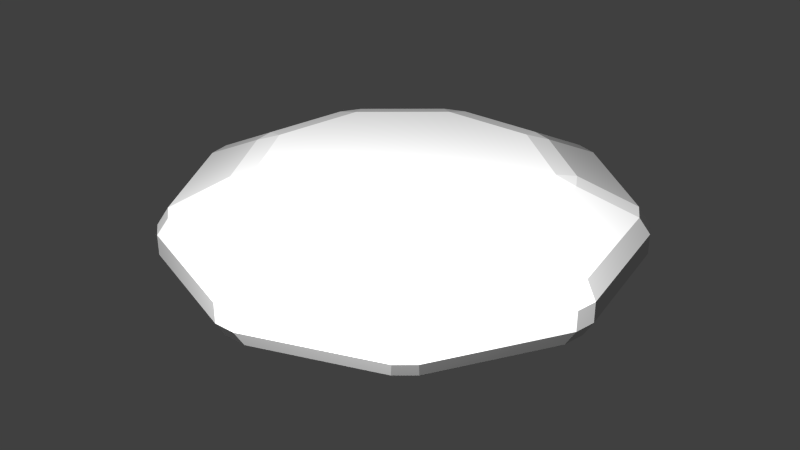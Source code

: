 # Source: Stone_9_Sided.blend  (saved by Blender 2.72.0; exported with 4.5.12 LTS)
import bpy
from mathutils import Matrix  # noqa: F401  (used for matrix-valued properties, if any)

bpy.ops.wm.read_factory_settings(use_empty=True)
scene = bpy.context.scene
scene.name = 'Scene'

# ---- collections
col_collection_1 = bpy.data.collections.new('Collection 1'); scene.collection.children.link(col_collection_1)

# ---- materials (node trees are filled in below, after node groups)
mat_material = bpy.data.materials.new('Material')
mat_material.alpha_threshold = 0.0
mat_material.use_transparent_shadow = False
mat_material.roughness = 0.5

# ---- material node trees

# ---- world
world_world = bpy.data.worlds.new('World'); scene.world = world_world
world_world.color = (0.05088, 0.05088, 0.05088)
world_world.use_sun_shadow = False
world_world.sun_shadow_jitter_overblur = 0.0
world_world.cycles.sampling_method = 'MANUAL'
world_world.cycles.sample_map_resolution = 256

# ---- lights
light_point = bpy.data.lights.new('Point', 'POINT')
light_point.transmission_factor = 0.0
light_point.energy = 100.0
light_point.shadow_buffer_clip_start = 0.5
light_point.shadow_soft_size = 0.1
light_point.shadow_maximum_resolution = 0.006
light_point.use_absolute_resolution = True
light_point.cycles.use_multiple_importance_sampling = False

# ---- meshes
me_circle = bpy.data.meshes.new('Circle')
me_circle.from_pydata([(0.01945, -0.4158, -0.01509), (-0.01945, -0.4158, -0.01509), (-0.02038, -0.3965, -0.0464), (0.02038, -0.3965, -0.0464), (-0.2393, -0.3168, -0.0464), (-0.2523, -0.331, -0.01509), (-0.2821, -0.306, -0.01509), (-0.2705, -0.2907, -0.0464), (-0.387, -0.08892, -0.0464), (-0.4061, -0.09135, -0.01509), (-0.4128, -0.05304, -0.01509), (-0.394, -0.04879, -0.0464), (-0.3536, 0.1806, -0.0464), (-0.3698, 0.191, -0.01509), (-0.3503, 0.2247, -0.01509), (-0.3332, 0.2159, -0.0464), (-0.1548, 0.3656, -0.0464), (-0.1605, 0.384, -0.01509), (-0.1239, 0.3973, -0.01509), (-0.1165, 0.3796, -0.0464), (0.1165, 0.3796, -0.0464), (0.1239, 0.3973, -0.01509), (0.1605, 0.384, -0.01509), (0.1548, 0.3656, -0.0464), (0.3332, 0.2159, -0.0464), (0.3503, 0.2247, -0.01509), (0.3698, 0.191, -0.01509), (0.3536, 0.1806, -0.0464), (0.394, -0.04879, -0.0464), (0.4128, -0.05304, -0.01509), (0.4061, -0.09135, -0.01509), (0.387, -0.08892, -0.0464), (0.2705, -0.2907, -0.0464), (0.2821, -0.306, -0.01509), (0.2523, -0.331, -0.01509), (0.2393, -0.3168, -0.0464), (0.02038, -0.2913, -0.1055), (-0.02038, -0.2913, -0.1055), (-3.912e-08, -0.2578, -0.1161), (-0.1657, -0.1975, -0.1161), (-0.1716, -0.2363, -0.1055), (-0.2029, -0.2101, -0.1055), (-0.2539, -0.04476, -0.1161), (-0.2833, -0.07065, -0.1055), (-0.2904, -0.03052, -0.1055), (-0.2233, 0.1289, -0.1161), (-0.2625, 0.128, -0.1055), (-0.2421, 0.1633, -0.1055), (-0.08817, 0.2422, -0.1161), (-0.1188, 0.2668, -0.1055), (-0.08048, 0.2807, -0.1055), (0.08817, 0.2422, -0.1161), (0.08048, 0.2807, -0.1055), (0.1188, 0.2668, -0.1055), (0.2233, 0.1289, -0.1161), (0.2421, 0.1633, -0.1055), (0.2625, 0.128, -0.1055), (0.2539, -0.04476, -0.1161), (0.2904, -0.03052, -0.1055), (0.2833, -0.07065, -0.1055), (0.1657, -0.1975, -0.1161), (0.2029, -0.2101, -0.1055), (0.1716, -0.2363, -0.1055), (0.02047, -0.3956, 0.05077), (-0.02047, -0.3956, 0.05077), (-0.01945, -0.4158, 0.02102), (0.01945, -0.4158, 0.02102), (-0.2523, -0.331, 0.02102), (-0.2386, -0.3162, 0.05077), (-0.27, -0.2899, 0.05077), (-0.2821, -0.306, 0.02102), (-0.4061, -0.09135, 0.02102), (-0.386, -0.08885, 0.05077), (-0.3931, -0.04854, 0.05077), (-0.4128, -0.05304, 0.02102), (-0.3698, 0.191, 0.02102), (-0.3528, 0.1801, 0.05077), (-0.3324, 0.2155, 0.05077), (-0.3503, 0.2247, 0.02102), (-0.1605, 0.384, 0.02102), (-0.1545, 0.3647, 0.05077), (-0.1161, 0.3787, 0.05077), (-0.1239, 0.3973, 0.02102), (0.1239, 0.3973, 0.02102), (0.1161, 0.3787, 0.05077), (0.1545, 0.3647, 0.05077), (0.1605, 0.384, 0.02102), (0.3503, 0.2247, 0.02102), (0.3324, 0.2155, 0.05077), (0.3528, 0.1801, 0.05077), (0.3698, 0.191, 0.02102), (0.4128, -0.05304, 0.02102), (0.3931, -0.04854, 0.05077), (0.386, -0.08885, 0.05077), (0.4061, -0.09135, 0.02102), (0.2821, -0.306, 0.02102), (0.27, -0.2899, 0.05077), (0.2386, -0.3162, 0.05077), (0.2523, -0.331, 0.02102), (-3.912e-08, -0.2553, 0.1082), (-0.02047, -0.2897, 0.09912), (0.02047, -0.2897, 0.09912), (-0.2019, -0.2087, 0.09912), (-0.1705, -0.2351, 0.09912), (-0.1641, -0.1956, 0.1082), (-0.2888, -0.03014, 0.09912), (-0.2817, -0.07046, 0.09912), (-0.2514, -0.04433, 0.1082), (-0.2406, 0.1626, 0.09912), (-0.2611, 0.1271, 0.09912), (-0.2211, 0.1276, 0.1082), (-0.07984, 0.2792, 0.09912), (-0.1183, 0.2652, 0.09912), (-0.08731, 0.2399, 0.1082), (0.1183, 0.2652, 0.09912), (0.07984, 0.2792, 0.09912), (0.08731, 0.2399, 0.1082), (0.2611, 0.1271, 0.09912), (0.2406, 0.1626, 0.09912), (0.2211, 0.1276, 0.1082), (0.2817, -0.07046, 0.09912), (0.2888, -0.03014, 0.09912), (0.2514, -0.04433, 0.1082), (0.1705, -0.2351, 0.09912), (0.2019, -0.2087, 0.09912), (0.1641, -0.1956, 0.1082)], [], [(5, 1, 65, 67), (33, 30, 94, 95), (29, 26, 90, 91), (25, 22, 86, 87), (21, 18, 82, 83), (17, 14, 78, 79), (13, 10, 74, 75), (9, 6, 70, 71), (0, 34, 98, 66), (63, 97, 123, 101), (35, 3, 36, 62), (39, 42, 45, 48, 51, 54, 57, 60, 38), (31, 32, 61, 59), (27, 28, 58, 56), (23, 24, 55, 53), (19, 20, 52, 50), (15, 16, 49, 47), (11, 12, 46, 44), (7, 8, 43, 41), (68, 64, 100, 103), (104, 99, 125, 122, 119, 116, 113, 110, 107), (96, 93, 120, 124), (92, 89, 117, 121), (88, 85, 114, 118), (84, 81, 111, 115), (80, 77, 108, 112), (76, 73, 105, 109), (72, 69, 102, 106), (0, 1, 2, 3), (4, 5, 6, 7), (8, 9, 10, 11), (12, 13, 14, 15), (16, 17, 18, 19), (20, 21, 22, 23), (24, 25, 26, 27), (28, 29, 30, 31), (32, 33, 34, 35), (36, 37, 38), (39, 40, 41), (42, 43, 44), (45, 46, 47), (48, 49, 50), (51, 52, 53), (54, 55, 56), (57, 58, 59), (60, 61, 62), (63, 64, 65, 66), (67, 68, 69, 70), (71, 72, 73, 74), (75, 76, 77, 78), (79, 80, 81, 82), (83, 84, 85, 86), (87, 88, 89, 90), (91, 92, 93, 94), (95, 96, 97, 98), (99, 100, 101), (102, 103, 104), (105, 106, 107), (108, 109, 110), (111, 112, 113), (114, 115, 116), (117, 118, 119), (120, 121, 122), (123, 124, 125), (4, 2, 1, 5), (8, 7, 6, 9), (12, 11, 10, 13), (16, 15, 14, 17), (20, 19, 18, 21), (24, 23, 22, 25), (28, 27, 26, 29), (32, 31, 30, 33), (3, 35, 34, 0), (39, 38, 37, 40), (42, 39, 41, 43), (45, 42, 44, 46), (48, 45, 47, 49), (51, 48, 50, 52), (54, 51, 53, 55), (57, 54, 56, 58), (60, 57, 59, 61), (38, 60, 62, 36), (61, 32, 35, 62), (2, 37, 36, 3), (58, 28, 31, 59), (55, 24, 27, 56), (52, 20, 23, 53), (49, 16, 19, 50), (46, 12, 15, 47), (43, 8, 11, 44), (40, 4, 7, 41), (67, 65, 64, 68), (71, 70, 69, 72), (75, 74, 73, 76), (79, 78, 77, 80), (83, 82, 81, 84), (87, 86, 85, 88), (91, 90, 89, 92), (95, 94, 93, 96), (66, 98, 97, 63), (65, 1, 0, 66), (33, 95, 98, 34), (29, 91, 94, 30), (25, 87, 90, 26), (21, 83, 86, 22), (17, 79, 82, 18), (13, 75, 78, 14), (9, 71, 74, 10), (5, 67, 70, 6), (103, 100, 99, 104), (106, 102, 104, 107), (109, 105, 107, 110), (112, 108, 110, 113), (115, 111, 113, 116), (118, 114, 116, 119), (121, 117, 119, 122), (124, 120, 122, 125), (101, 123, 125, 99), (100, 64, 63, 101), (96, 124, 123, 97), (92, 121, 120, 93), (88, 118, 117, 89), (84, 115, 114, 85), (80, 112, 111, 81), (76, 109, 108, 77), (72, 106, 105, 73), (68, 103, 102, 69), (2, 4, 40, 37)])
_uv = me_circle.uv_layers.new(name='UVMap')
_uv.uv.foreach_set('vector', [0.1071, 0.6635, 0.1071, 0.5422, 0.1291, 0.5422, 0.1291, 0.6635, 0.08189, 0.6869, 0.08189, 0.8452, 0.05987, 0.8452, 0.05987, 0.6869, 0.08189, 0.8686, 0.08189, 0.9899, 0.05987, 0.9899, 0.05987, 0.8686, 0.03463, 0.5422, 0.03463, 0.6635, 0.01262, 0.6635, 0.01262, 0.5422, 0.03463, 0.6869, 0.03463, 0.8452, 0.01262, 0.8452, 0.01262, 0.6869, 0.03463, 0.8686, 0.03463, 0.9899, 0.01262, 0.9899, 0.01262, 0.8686, 0.1071, 0.9899, 0.1071, 0.8686, 0.1291, 0.8686, 0.1291, 0.9899, 0.1071, 0.8452, 0.1071, 0.6869, 0.1291, 0.6869, 0.1291, 0.8452, 0.08189, 0.5422, 0.08189, 0.6635, 0.05987, 0.6635, 0.05987, 0.5422, 0.06502, 0.4185, 0.01662, 0.2791, 0.08119, 0.2791, 0.1145, 0.375, 0.8894, 0.05317, 0.9807, 0.1672, 0.9204, 0.1902, 0.8573, 0.1114, 0.9054, 0.3224, 0.8363, 0.4087, 0.7305, 0.4282, 0.6374, 0.3719, 0.6006, 0.266, 0.6374, 0.1602, 0.7305, 0.1039, 0.8363, 0.1234, 0.9054, 0.2097, 0.728, 0.0143, 0.8679, 0.04015, 0.8358, 0.09836, 0.7392, 0.0805, 0.5806, 0.09323, 0.7036, 0.01883, 0.7147, 0.08502, 0.6297, 0.1364, 0.516, 0.253, 0.5646, 0.1132, 0.6137, 0.1564, 0.5802, 0.253, 0.5646, 0.4189, 0.516, 0.2791, 0.5802, 0.2791, 0.6137, 0.3757, 0.7036, 0.5133, 0.5806, 0.4389, 0.6297, 0.3956, 0.7147, 0.4471, 0.8679, 0.4919, 0.728, 0.5178, 0.7392, 0.4516, 0.8358, 0.4337, 0.9807, 0.3649, 0.8894, 0.4789, 0.8573, 0.4207, 0.9204, 0.3419, 0.2036, 0.5127, 0.08106, 0.4385, 0.1305, 0.395, 0.2148, 0.446, 0.2307, 0.4267, 0.1386, 0.3709, 0.1022, 0.266, 0.1386, 0.1612, 0.2307, 0.1054, 0.3356, 0.1248, 0.404, 0.2103, 0.404, 0.3218, 0.3356, 0.4073, 0.01662, 0.253, 0.06502, 0.1136, 0.1145, 0.1571, 0.08119, 0.253, 0.08106, 0.09358, 0.2036, 0.01942, 0.2148, 0.08606, 0.1305, 0.1371, 0.2282, 0.01488, 0.3675, 0.04063, 0.3353, 0.09924, 0.2394, 0.08152, 0.3892, 0.05371, 0.4801, 0.1673, 0.4194, 0.1905, 0.3569, 0.1123, 0.4886, 0.1919, 0.4886, 0.3402, 0.428, 0.3171, 0.428, 0.215, 0.4801, 0.3648, 0.3892, 0.4784, 0.3569, 0.4198, 0.4194, 0.3416, 0.3675, 0.4915, 0.2282, 0.5172, 0.2394, 0.4506, 0.3353, 0.4329, 0.08189, 0.5422, 0.08189, 0.5243, 0.101, 0.5271, 0.101, 0.5459, 0.9892, 0.3405, 1.006, 0.3452, 0.9996, 0.3686, 0.9829, 0.3649, 0.8894, 0.4789, 0.899, 0.4936, 0.8801, 0.5075, 0.8696, 0.4934, 0.728, 0.5178, 0.7264, 0.5355, 0.7034, 0.5334, 0.704, 0.5156, 0.5806, 0.4389, 0.5685, 0.4513, 0.5521, 0.4342, 0.5635, 0.4209, 0.516, 0.2791, 0.4991, 0.2805, 0.4971, 0.2564, 0.514, 0.2538, 0.5646, 0.1132, 0.5508, 0.1028, 0.564, 0.08303, 0.5785, 0.09243, 0.7036, 0.01883, 0.6993, 0.00157, 0.7216, -0.004681, 0.7269, 0.01228, 0.8679, 0.04015, 0.8752, 0.02406, 0.8961, 0.03428, 0.8898, 0.05086, 0.9204, 0.1902, 0.9289, 0.2146, 0.9054, 0.2097, 0.9054, 0.3224, 0.9289, 0.3175, 0.9204, 0.3419, 0.8363, 0.4087, 0.8573, 0.4207, 0.8358, 0.4337, 0.7305, 0.4282, 0.7392, 0.4516, 0.7147, 0.4471, 0.6374, 0.3719, 0.6297, 0.3956, 0.6137, 0.3757, 0.6006, 0.266, 0.5802, 0.2791, 0.5802, 0.253, 0.6374, 0.1602, 0.6137, 0.1564, 0.6297, 0.1364, 0.7305, 0.1039, 0.7147, 0.08502, 0.7392, 0.0805, 0.8363, 0.1234, 0.8358, 0.09836, 0.8573, 0.1114, 0.06502, 0.4185, 0.07953, 0.4391, 0.06512, 0.4486, 0.05133, 0.429, 0.1291, 0.6635, 0.1473, 0.6597, 0.1473, 0.6785, 0.1291, 0.6814, 0.1291, 0.8452, 0.1473, 0.8402, 0.1473, 0.8648, 0.1291, 0.8686, 0.1291, 0.9899, 0.1473, 0.986, 0.1473, 1.005, 0.1291, 1.008, 0.01262, 0.8686, -0.005514, 0.8724, -0.005514, 0.8536, 0.01262, 0.8507, 0.01262, 0.6869, -0.005514, 0.6919, -0.005514, 0.6673, 0.01262, 0.6635, 0.01262, 0.5422, -0.005514, 0.5461, -0.005514, 0.5272, 0.01262, 0.5243, 0.05987, 0.8686, 0.04174, 0.8724, 0.04174, 0.8536, 0.05987, 0.8507, 0.05987, 0.6869, 0.04174, 0.6919, 0.04174, 0.6673, 0.05987, 0.6635, 0.1386, 0.3709, 0.1305, 0.395, 0.1145, 0.375, 0.2394, 0.4506, 0.2148, 0.446, 0.2307, 0.4267, 0.3569, 0.4198, 0.3353, 0.4329, 0.3356, 0.4073, 0.428, 0.3171, 0.4194, 0.3416, 0.404, 0.3218, 0.4194, 0.1905, 0.428, 0.215, 0.404, 0.2103, 0.3353, 0.09924, 0.3569, 0.1123, 0.3356, 0.1248, 0.2148, 0.08606, 0.2394, 0.08152, 0.2307, 0.1054, 0.1145, 0.1571, 0.1305, 0.1371, 0.1386, 0.1612, 0.08119, 0.2791, 0.08119, 0.253, 0.1022, 0.266, 0.9892, 0.3405, 0.9892, 0.1916, 1.006, 0.1869, 1.006, 0.3452, 0.8894, 0.4789, 0.9807, 0.3649, 0.9961, 0.3723, 0.899, 0.4936, 0.728, 0.5178, 0.8679, 0.4919, 0.8752, 0.508, 0.7264, 0.5355, 0.5806, 0.4389, 0.7036, 0.5133, 0.6993, 0.5305, 0.5685, 0.4513, 0.516, 0.2791, 0.5646, 0.4189, 0.5508, 0.4293, 0.4991, 0.2805, 0.5646, 0.1132, 0.516, 0.253, 0.4991, 0.2516, 0.5508, 0.1028, 0.7036, 0.01883, 0.5806, 0.09323, 0.5685, 0.08074, 0.6993, 0.00157, 0.8679, 0.04015, 0.728, 0.0143, 0.7264, -0.003437, 0.8752, 0.02406, 0.9807, 0.1672, 0.8894, 0.05317, 0.899, 0.03848, 0.9961, 0.1598, 0.9054, 0.3224, 0.9054, 0.2097, 0.9289, 0.2146, 0.9289, 0.3175, 0.8363, 0.4087, 0.9054, 0.3224, 0.9204, 0.3419, 0.8573, 0.4207, 0.7305, 0.4282, 0.8363, 0.4087, 0.8358, 0.4337, 0.7392, 0.4516, 0.6374, 0.3719, 0.7305, 0.4282, 0.7147, 0.4471, 0.6297, 0.3956, 0.6006, 0.266, 0.6374, 0.3719, 0.6137, 0.3757, 0.5802, 0.2791, 0.6374, 0.1602, 0.6006, 0.266, 0.5802, 0.253, 0.6137, 0.1564, 0.7305, 0.1039, 0.6374, 0.1602, 0.6297, 0.1364, 0.7147, 0.08502, 0.8363, 0.1234, 0.7305, 0.1039, 0.7392, 0.0805, 0.8358, 0.09836, 0.9054, 0.2097, 0.8363, 0.1234, 0.8573, 0.1114, 0.9204, 0.1902, 0.8358, 0.09836, 0.8679, 0.04015, 0.8894, 0.05317, 0.8573, 0.1114, 0.9892, 0.1916, 0.9289, 0.2146, 0.9204, 0.1902, 0.9807, 0.1672, 0.7147, 0.08502, 0.7036, 0.01883, 0.728, 0.0143, 0.7392, 0.0805, 0.6137, 0.1564, 0.5646, 0.1132, 0.5806, 0.09323, 0.6297, 0.1364, 0.5802, 0.2791, 0.516, 0.2791, 0.516, 0.253, 0.5802, 0.253, 0.6297, 0.3956, 0.5806, 0.4389, 0.5646, 0.4189, 0.6137, 0.3757, 0.7392, 0.4516, 0.728, 0.5178, 0.7036, 0.5133, 0.7147, 0.4471, 0.8573, 0.4207, 0.8894, 0.4789, 0.8679, 0.4919, 0.8358, 0.4337, 0.9289, 0.3175, 0.9892, 0.3405, 0.9807, 0.3649, 0.9204, 0.3419, 0.1291, 0.6635, 0.1291, 0.5422, 0.1473, 0.5461, 0.1473, 0.6597, 0.1291, 0.8452, 0.1291, 0.6869, 0.1473, 0.6919, 0.1473, 0.8402, 0.1291, 0.9899, 0.1291, 0.8686, 0.1473, 0.8724, 0.1473, 0.986, 0.01262, 0.8686, 0.01262, 0.9899, -0.005514, 0.986, -0.005514, 0.8724, 0.01262, 0.6869, 0.01262, 0.8452, -0.005514, 0.8402, -0.005514, 0.6919, 0.01262, 0.5422, 0.01262, 0.6635, -0.005514, 0.6597, -0.005514, 0.5461, 0.05987, 0.8686, 0.05987, 0.9899, 0.04174, 0.986, 0.04174, 0.8724, 0.05987, 0.6869, 0.05987, 0.8452, 0.04174, 0.8402, 0.04174, 0.6919, 0.05987, 0.5422, 0.05987, 0.6635, 0.04174, 0.6597, 0.04174, 0.5461, 0.1291, 0.5422, 0.1071, 0.5422, 0.1071, 0.5243, 0.1291, 0.5243, 0.08189, 0.6869, 0.05987, 0.6869, 0.05987, 0.6635, 0.08189, 0.6635, 0.08189, 0.8686, 0.05987, 0.8686, 0.05987, 0.8452, 0.08189, 0.8452, 0.03463, 0.5422, 0.01262, 0.5422, 0.01262, 0.5243, 0.03463, 0.5243, 0.03463, 0.6869, 0.01262, 0.6869, 0.01262, 0.6635, 0.03463, 0.6635, 0.03463, 0.8686, 0.01262, 0.8686, 0.01262, 0.8452, 0.03463, 0.8452, 0.1071, 0.9899, 0.1291, 0.9899, 0.1291, 1.008, 0.1071, 1.008, 0.1071, 0.8452, 0.1291, 0.8452, 0.1291, 0.8686, 0.1071, 0.8686, 0.1071, 0.6635, 0.1291, 0.6635, 0.1291, 0.6869, 0.1071, 0.6869, 0.2148, 0.446, 0.1305, 0.395, 0.1386, 0.3709, 0.2307, 0.4267, 0.3353, 0.4329, 0.2394, 0.4506, 0.2307, 0.4267, 0.3356, 0.4073, 0.4194, 0.3416, 0.3569, 0.4198, 0.3356, 0.4073, 0.404, 0.3218, 0.428, 0.215, 0.428, 0.3171, 0.404, 0.3218, 0.404, 0.2103, 0.3569, 0.1123, 0.4194, 0.1905, 0.404, 0.2103, 0.3356, 0.1248, 0.2394, 0.08152, 0.3353, 0.09924, 0.3356, 0.1248, 0.2307, 0.1054, 0.1305, 0.1371, 0.2148, 0.08606, 0.2307, 0.1054, 0.1386, 0.1612, 0.08119, 0.253, 0.1145, 0.1571, 0.1386, 0.1612, 0.1022, 0.266, 0.1145, 0.375, 0.08119, 0.2791, 0.1022, 0.266, 0.1386, 0.3709, 0.1305, 0.395, 0.08106, 0.4385, 0.06502, 0.4185, 0.1145, 0.375, 0.01662, 0.253, 0.08119, 0.253, 0.08119, 0.2791, 0.01662, 0.2791, 0.08106, 0.09358, 0.1305, 0.1371, 0.1145, 0.1571, 0.06502, 0.1136, 0.2282, 0.01488, 0.2394, 0.08152, 0.2148, 0.08606, 0.2036, 0.01942, 0.3892, 0.05371, 0.3569, 0.1123, 0.3353, 0.09924, 0.3675, 0.04063, 0.4886, 0.1919, 0.428, 0.215, 0.4194, 0.1905, 0.4801, 0.1673, 0.4801, 0.3648, 0.4194, 0.3416, 0.428, 0.3171, 0.4886, 0.3402, 0.3675, 0.4915, 0.3353, 0.4329, 0.3569, 0.4198, 0.3892, 0.4784, 0.2036, 0.5127, 0.2148, 0.446, 0.2394, 0.4506, 0.2282, 0.5172, 0.9892, 0.1916, 0.9892, 0.3405, 0.9289, 0.3175, 0.9289, 0.2146])
me_circle.materials.append(mat_material)
me_circle.use_remesh_preserve_volume = False
me_circle.use_remesh_preserve_attributes = False
me_circle.use_mirror_vertex_groups = False
me_circle.update()

# ---- objects
ob_point = bpy.data.objects.new('Point', light_point)
ob_stone__9_sided = bpy.data.objects.new('Stone, 9 Sided', me_circle)

# ---- transforms, parenting, visibility, modifiers, constraints
ob_point.location = (0.4221, -0.7226, 0.5686)
ob_point.lineart.crease_threshold = 0.0
ob_stone__9_sided.location = (0.003613, -0.01256, 0.01033)
ob_stone__9_sided.lineart.crease_threshold = 0.0

# ---- collection membership
col_collection_1.objects.link(ob_point)
col_collection_1.objects.link(ob_stone__9_sided)

# ---- scene / render settings (as saved in the file)
scene.frame_start = 1; scene.frame_end = 250; scene.frame_set(1)
scene.render.engine = 'BLENDER_EEVEE_NEXT'
scene.render.resolution_percentage = 50
scene.render.dither_intensity = 0.0
scene.cycles.use_denoising = False
scene.cycles.samples = 10
scene.cycles.sampling_pattern = 'TABULATED_SOBOL'
scene.cycles.light_sampling_threshold = 0.0
scene.cycles.use_adaptive_sampling = False
scene.cycles.use_light_tree = False
scene.cycles.blur_glossy = 0.0
scene.cycles.pixel_filter_type = 'GAUSSIAN'
scene.cycles.sample_clamp_indirect = 0.0
scene.view_settings.view_transform = 'Standard'
bpy.context.view_layer.update()

# ---- added for rendering (the .blend has no active camera): camera
cam_auto = bpy.data.cameras.new('AutoCamera')
cam_auto.lens = 50.0
cam_auto.sensor_width = 36.0
cam_auto.clip_end = 1000.0
ob_auto_camera = bpy.data.objects.new('AutoCamera', cam_auto)
scene.collection.objects.link(ob_auto_camera)
ob_auto_camera.location = (1.09567, -1.33223, 0.880022)
ob_auto_camera.rotation_euler = (1.09748, -7.21219e-08, 0.694738)
scene.camera = ob_auto_camera
bpy.context.view_layer.update()
